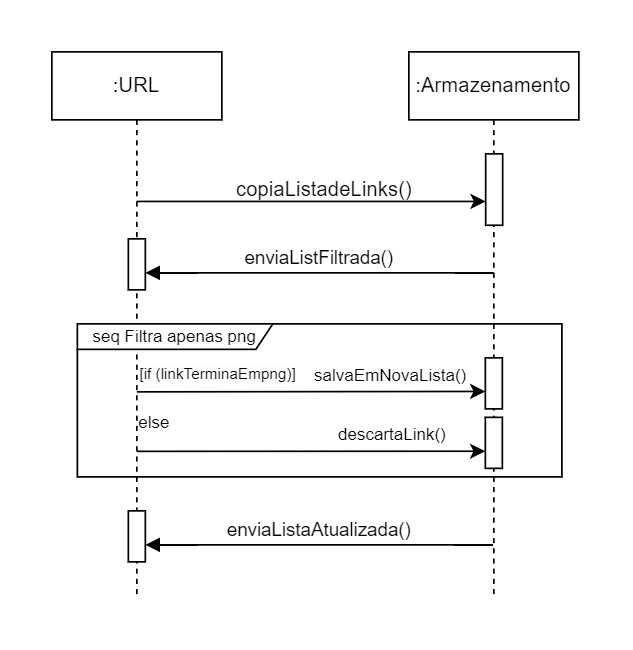

The diagram above was exported from draw.io. Its source (the exported page's mxGraphModel, read from the mxfile embedded in the PNG):
<mxGraphModel dx="456" dy="543" grid="1" gridSize="10" guides="1" tooltips="1" connect="1" arrows="1" fold="1" page="1" pageScale="1" pageWidth="850" pageHeight="1100" math="0" shadow="0">
  <root>
    <mxCell id="67mD0upH-mD1r5jVxu2I-0" />
    <mxCell id="67mD0upH-mD1r5jVxu2I-1" parent="67mD0upH-mD1r5jVxu2I-0" />
    <mxCell id="67mD0upH-mD1r5jVxu2I-2" style="edgeStyle=elbowEdgeStyle;rounded=0;orthogonalLoop=1;jettySize=auto;html=1;elbow=vertical;curved=0;exitX=0.02;exitY=1;exitDx=0;exitDy=0;exitPerimeter=0;" edge="1" parent="67mD0upH-mD1r5jVxu2I-1" target="67mD0upH-mD1r5jVxu2I-13">
      <mxGeometry relative="1" as="geometry">
        <mxPoint x="80" y="240" as="sourcePoint" />
      </mxGeometry>
    </mxCell>
    <mxCell id="67mD0upH-mD1r5jVxu2I-3" value="&lt;font style=&quot;font-size: 10px;&quot;&gt;salvaEmNovaLista()&lt;/font&gt;" style="edgeLabel;html=1;align=center;verticalAlign=middle;resizable=0;points=[];" vertex="1" connectable="0" parent="67mD0upH-mD1r5jVxu2I-2">
      <mxGeometry x="0.3382" relative="1" as="geometry">
        <mxPoint x="12" y="-10" as="offset" />
      </mxGeometry>
    </mxCell>
    <mxCell id="67mD0upH-mD1r5jVxu2I-4" value=":URL" style="shape=umlLifeline;perimeter=lifelinePerimeter;whiteSpace=wrap;html=1;container=0;dropTarget=0;collapsible=0;recursiveResize=0;outlineConnect=0;portConstraint=eastwest;newEdgeStyle={&quot;edgeStyle&quot;:&quot;elbowEdgeStyle&quot;,&quot;elbow&quot;:&quot;vertical&quot;,&quot;curved&quot;:0,&quot;rounded&quot;:0};" vertex="1" parent="67mD0upH-mD1r5jVxu2I-1">
      <mxGeometry x="30" y="40" width="100" height="320" as="geometry" />
    </mxCell>
    <mxCell id="67mD0upH-mD1r5jVxu2I-5" value="" style="html=1;points=[];perimeter=orthogonalPerimeter;outlineConnect=0;targetShapes=umlLifeline;portConstraint=eastwest;newEdgeStyle={&quot;edgeStyle&quot;:&quot;elbowEdgeStyle&quot;,&quot;elbow&quot;:&quot;vertical&quot;,&quot;curved&quot;:0,&quot;rounded&quot;:0};" vertex="1" parent="67mD0upH-mD1r5jVxu2I-4">
      <mxGeometry x="45" y="110" width="10" height="30" as="geometry" />
    </mxCell>
    <mxCell id="67mD0upH-mD1r5jVxu2I-6" value="" style="html=1;points=[];perimeter=orthogonalPerimeter;outlineConnect=0;targetShapes=umlLifeline;portConstraint=eastwest;newEdgeStyle={&quot;edgeStyle&quot;:&quot;elbowEdgeStyle&quot;,&quot;elbow&quot;:&quot;vertical&quot;,&quot;curved&quot;:0,&quot;rounded&quot;:0};" vertex="1" parent="67mD0upH-mD1r5jVxu2I-4">
      <mxGeometry x="45" y="270" width="10" height="30" as="geometry" />
    </mxCell>
    <mxCell id="67mD0upH-mD1r5jVxu2I-15" value="enviaListaAtualizada()" style="html=1;verticalAlign=bottom;endArrow=block;edgeStyle=elbowEdgeStyle;elbow=vertical;curved=0;rounded=0;" edge="1" parent="67mD0upH-mD1r5jVxu2I-4" target="67mD0upH-mD1r5jVxu2I-6">
      <mxGeometry x="-0.0018" relative="1" as="geometry">
        <mxPoint x="259.5" y="290" as="sourcePoint" />
        <Array as="points">
          <mxPoint x="145" y="290" />
        </Array>
        <mxPoint x="70" y="290" as="targetPoint" />
        <mxPoint as="offset" />
      </mxGeometry>
    </mxCell>
    <mxCell id="67mD0upH-mD1r5jVxu2I-7" value="&lt;div&gt;:Armazenamento&lt;/div&gt;" style="shape=umlLifeline;perimeter=lifelinePerimeter;whiteSpace=wrap;html=1;container=0;dropTarget=0;collapsible=0;recursiveResize=0;outlineConnect=0;portConstraint=eastwest;newEdgeStyle={&quot;edgeStyle&quot;:&quot;elbowEdgeStyle&quot;,&quot;elbow&quot;:&quot;vertical&quot;,&quot;curved&quot;:0,&quot;rounded&quot;:0};" vertex="1" parent="67mD0upH-mD1r5jVxu2I-1">
      <mxGeometry x="240" y="40" width="100" height="320" as="geometry" />
    </mxCell>
    <mxCell id="67mD0upH-mD1r5jVxu2I-8" value="" style="html=1;points=[];perimeter=orthogonalPerimeter;outlineConnect=0;targetShapes=umlLifeline;portConstraint=eastwest;newEdgeStyle={&quot;edgeStyle&quot;:&quot;elbowEdgeStyle&quot;,&quot;elbow&quot;:&quot;vertical&quot;,&quot;curved&quot;:0,&quot;rounded&quot;:0};" vertex="1" parent="67mD0upH-mD1r5jVxu2I-7">
      <mxGeometry x="45.19" y="60" width="10" height="42" as="geometry" />
    </mxCell>
    <mxCell id="JnYBulRKcUxSR9izFUjm-1" style="edgeStyle=elbowEdgeStyle;rounded=0;orthogonalLoop=1;jettySize=auto;html=1;elbow=vertical;curved=0;exitX=0.02;exitY=1;exitDx=0;exitDy=0;exitPerimeter=0;" edge="1" parent="67mD0upH-mD1r5jVxu2I-7" target="JnYBulRKcUxSR9izFUjm-3">
      <mxGeometry relative="1" as="geometry">
        <mxPoint x="-160" y="235" as="sourcePoint" />
      </mxGeometry>
    </mxCell>
    <mxCell id="JnYBulRKcUxSR9izFUjm-2" value="&lt;font style=&quot;font-size: 10px;&quot;&gt;descartaLink()&lt;/font&gt;" style="edgeLabel;html=1;align=center;verticalAlign=middle;resizable=0;points=[];" vertex="1" connectable="0" parent="JnYBulRKcUxSR9izFUjm-1">
      <mxGeometry x="0.3382" relative="1" as="geometry">
        <mxPoint x="12" y="-10" as="offset" />
      </mxGeometry>
    </mxCell>
    <mxCell id="JnYBulRKcUxSR9izFUjm-3" value="" style="html=1;points=[];perimeter=orthogonalPerimeter;outlineConnect=0;targetShapes=umlLifeline;portConstraint=eastwest;newEdgeStyle={&quot;edgeStyle&quot;:&quot;elbowEdgeStyle&quot;,&quot;elbow&quot;:&quot;vertical&quot;,&quot;curved&quot;:0,&quot;rounded&quot;:0};" vertex="1" parent="67mD0upH-mD1r5jVxu2I-7">
      <mxGeometry x="45" y="215" width="10" height="30" as="geometry" />
    </mxCell>
    <mxCell id="67mD0upH-mD1r5jVxu2I-9" value="enviaListFiltrada()" style="html=1;verticalAlign=bottom;endArrow=block;edgeStyle=elbowEdgeStyle;elbow=vertical;curved=0;rounded=0;" edge="1" parent="67mD0upH-mD1r5jVxu2I-1" target="67mD0upH-mD1r5jVxu2I-5">
      <mxGeometry relative="1" as="geometry">
        <mxPoint x="290" y="170" as="sourcePoint" />
        <Array as="points">
          <mxPoint x="185" y="170" />
        </Array>
        <mxPoint x="95" y="170" as="targetPoint" />
        <mxPoint as="offset" />
      </mxGeometry>
    </mxCell>
    <mxCell id="67mD0upH-mD1r5jVxu2I-10" value="copiaListadeLinks()" style="text;html=1;align=center;verticalAlign=middle;resizable=0;points=[];autosize=1;strokeColor=none;fillColor=none;" vertex="1" parent="67mD0upH-mD1r5jVxu2I-1">
      <mxGeometry x="125.19" y="106" width="130" height="30" as="geometry" />
    </mxCell>
    <mxCell id="67mD0upH-mD1r5jVxu2I-11" style="edgeStyle=elbowEdgeStyle;rounded=0;orthogonalLoop=1;jettySize=auto;html=1;elbow=vertical;curved=0;" edge="1" parent="67mD0upH-mD1r5jVxu2I-1" target="67mD0upH-mD1r5jVxu2I-8">
      <mxGeometry relative="1" as="geometry">
        <Array as="points">
          <mxPoint x="185.19" y="128" />
        </Array>
        <mxPoint x="80.00034482758616" y="128" as="sourcePoint" />
        <mxPoint x="120.19" y="128" as="targetPoint" />
      </mxGeometry>
    </mxCell>
    <mxCell id="67mD0upH-mD1r5jVxu2I-12" value="&lt;font style=&quot;font-size: 10px;&quot;&gt;seq Filtra apenas png&lt;/font&gt;" style="shape=umlFrame;whiteSpace=wrap;html=1;pointerEvents=0;width=115;height=15;" vertex="1" parent="67mD0upH-mD1r5jVxu2I-1">
      <mxGeometry x="45" y="200" width="285" height="90" as="geometry" />
    </mxCell>
    <mxCell id="67mD0upH-mD1r5jVxu2I-13" value="" style="html=1;points=[];perimeter=orthogonalPerimeter;outlineConnect=0;targetShapes=umlLifeline;portConstraint=eastwest;newEdgeStyle={&quot;edgeStyle&quot;:&quot;elbowEdgeStyle&quot;,&quot;elbow&quot;:&quot;vertical&quot;,&quot;curved&quot;:0,&quot;rounded&quot;:0};" vertex="1" parent="67mD0upH-mD1r5jVxu2I-1">
      <mxGeometry x="285" y="220" width="10" height="30" as="geometry" />
    </mxCell>
    <mxCell id="67mD0upH-mD1r5jVxu2I-14" value="&lt;span style=&quot;color: rgb(0, 0, 0); font-family: Helvetica; font-size: 9px; font-style: normal; font-variant-ligatures: normal; font-variant-caps: normal; font-weight: 400; letter-spacing: normal; orphans: 2; text-align: center; text-indent: 0px; text-transform: none; widows: 2; word-spacing: 0px; -webkit-text-stroke-width: 0px; white-space: nowrap; background-color: rgb(251, 251, 251); text-decoration-thickness: initial; text-decoration-style: initial; text-decoration-color: initial; display: inline !important; float: none;&quot;&gt;[if (linkTerminaEmpng)]&lt;/span&gt;" style="text;whiteSpace=wrap;html=1;" vertex="1" parent="67mD0upH-mD1r5jVxu2I-1">
      <mxGeometry x="80" y="215" width="110" height="40" as="geometry" />
    </mxCell>
    <mxCell id="JnYBulRKcUxSR9izFUjm-0" value="&lt;font style=&quot;font-size: 10px;&quot;&gt;else&lt;/font&gt;" style="text;html=1;align=center;verticalAlign=middle;resizable=0;points=[];autosize=1;strokeColor=none;fillColor=none;" vertex="1" parent="67mD0upH-mD1r5jVxu2I-1">
      <mxGeometry x="70" y="243" width="40" height="30" as="geometry" />
    </mxCell>
  </root>
</mxGraphModel>